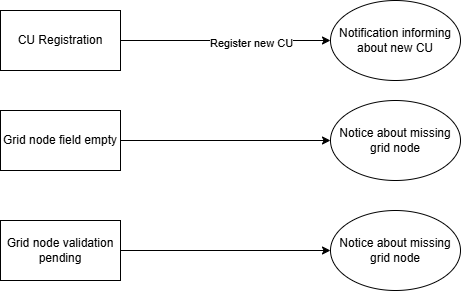

The diagram above was exported from draw.io. Its source (the exported page's mxGraphModel, read from the mxfile embedded in the PNG):
<mxGraphModel dx="635" dy="1139" grid="1" gridSize="10" guides="1" tooltips="1" connect="1" arrows="1" fold="1" page="1" pageScale="1" pageWidth="850" pageHeight="1100" math="0" shadow="0">
  <root>
    <mxCell id="0" />
    <mxCell id="1" parent="0" />
    <mxCell id="4" value="" style="edgeStyle=none;html=1;" edge="1" parent="1" source="2" target="3">
      <mxGeometry relative="1" as="geometry" />
    </mxCell>
    <mxCell id="5" value="Register new CU" style="edgeLabel;html=1;align=center;verticalAlign=middle;resizable=0;points=[];" vertex="1" connectable="0" parent="4">
      <mxGeometry x="0.24" y="-2" relative="1" as="geometry">
        <mxPoint as="offset" />
      </mxGeometry>
    </mxCell>
    <mxCell id="2" value="CU Registration" style="rounded=0;whiteSpace=wrap;html=1;" vertex="1" parent="1">
      <mxGeometry x="80" y="480" width="120" height="60" as="geometry" />
    </mxCell>
    <mxCell id="3" value="Notification informing about new CU" style="ellipse;whiteSpace=wrap;html=1;rounded=0;" vertex="1" parent="1">
      <mxGeometry x="410" y="470" width="130" height="80" as="geometry" />
    </mxCell>
    <mxCell id="8" value="" style="edgeStyle=none;html=1;" edge="1" parent="1" source="6" target="7">
      <mxGeometry relative="1" as="geometry" />
    </mxCell>
    <mxCell id="6" value="Grid node field empty" style="rounded=0;whiteSpace=wrap;html=1;" vertex="1" parent="1">
      <mxGeometry x="80" y="580" width="120" height="60" as="geometry" />
    </mxCell>
    <mxCell id="7" value="Notice about missing grid node" style="ellipse;whiteSpace=wrap;html=1;rounded=0;" vertex="1" parent="1">
      <mxGeometry x="410" y="570" width="130" height="80" as="geometry" />
    </mxCell>
    <mxCell id="9" value="" style="edgeStyle=none;html=1;" edge="1" parent="1" source="10" target="11">
      <mxGeometry relative="1" as="geometry" />
    </mxCell>
    <mxCell id="10" value="Grid node validation pending" style="rounded=0;whiteSpace=wrap;html=1;" vertex="1" parent="1">
      <mxGeometry x="80" y="690" width="120" height="60" as="geometry" />
    </mxCell>
    <mxCell id="11" value="Notice about missing grid node" style="ellipse;whiteSpace=wrap;html=1;rounded=0;" vertex="1" parent="1">
      <mxGeometry x="410" y="680" width="130" height="80" as="geometry" />
    </mxCell>
  </root>
</mxGraphModel>